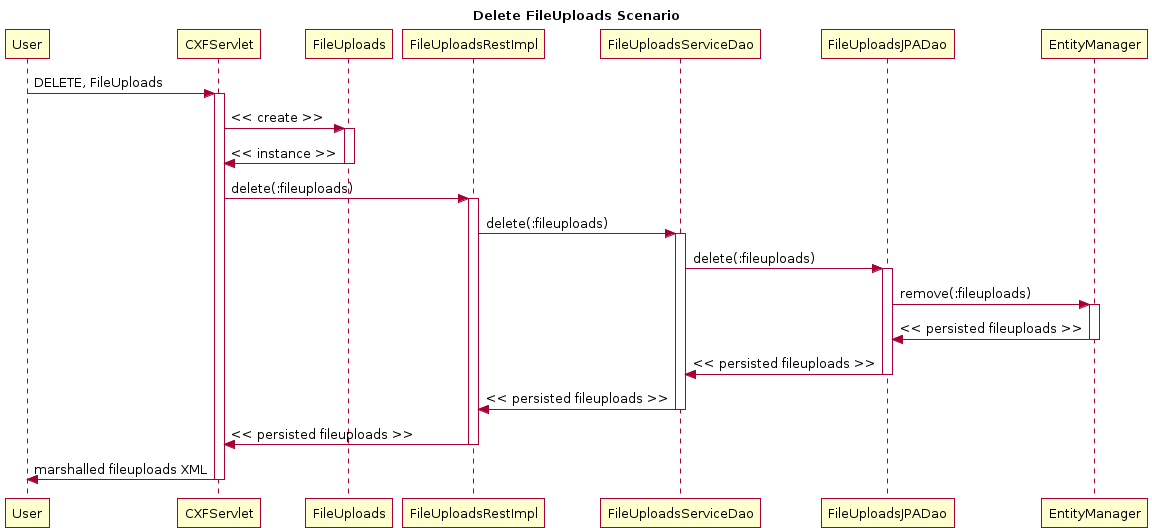

The diagram above was rendered by PlantUML. Its source (embedded in the PNG):
@startuml
title Delete FileUploads Scenario
participant User
User -> CXFServlet: DELETE, FileUploads
activate CXFServlet
CXFServlet -> FileUploads: << create >>
activate FileUploads
FileUploads -> CXFServlet: << instance >>
deactivate FileUploads
CXFServlet -> FileUploadsRestImpl: delete(:fileuploads)
activate FileUploadsRestImpl
FileUploadsRestImpl -> FileUploadsServiceDao: delete(:fileuploads)
activate FileUploadsServiceDao
FileUploadsServiceDao -> FileUploadsJPADao: delete(:fileuploads)
activate FileUploadsJPADao
FileUploadsJPADao -> EntityManager: remove(:fileuploads)
activate EntityManager
EntityManager -> FileUploadsJPADao: << persisted fileuploads >>
deactivate EntityManager
FileUploadsJPADao -> FileUploadsServiceDao: << persisted fileuploads >>
deactivate FileUploadsJPADao
FileUploadsServiceDao -> FileUploadsRestImpl: << persisted fileuploads >>
deactivate FileUploadsServiceDao
FileUploadsRestImpl -> CXFServlet: << persisted fileuploads >>
deactivate FileUploadsRestImpl
CXFServlet -> User: marshalled fileuploads XML
deactivate CXFServlet
@enduml